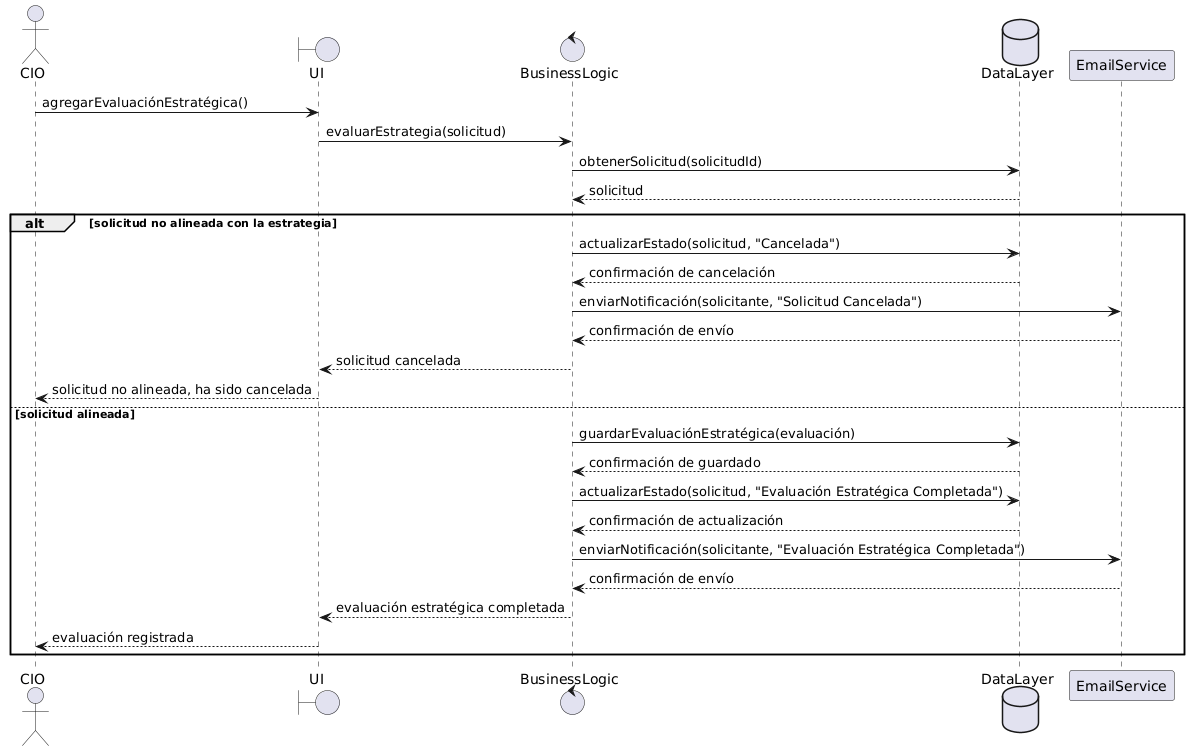

The diagram above was rendered by PlantUML. Its source (embedded in the PNG):
@startuml
actor CIO
boundary UI
control BusinessLogic
database DataLayer
participant EmailService

CIO -> UI : agregarEvaluaciónEstratégica()
UI -> BusinessLogic : evaluarEstrategia(solicitud)
BusinessLogic -> DataLayer : obtenerSolicitud(solicitudId)
DataLayer --> BusinessLogic : solicitud

alt solicitud no alineada con la estrategia
    BusinessLogic -> DataLayer : actualizarEstado(solicitud, "Cancelada")
    DataLayer --> BusinessLogic : confirmación de cancelación
    BusinessLogic -> EmailService : enviarNotificación(solicitante, "Solicitud Cancelada")
    EmailService --> BusinessLogic : confirmación de envío
    BusinessLogic --> UI : solicitud cancelada
    UI --> CIO : solicitud no alineada, ha sido cancelada
else solicitud alineada
    BusinessLogic -> DataLayer : guardarEvaluaciónEstratégica(evaluación)
    DataLayer --> BusinessLogic : confirmación de guardado
    BusinessLogic -> DataLayer : actualizarEstado(solicitud, "Evaluación Estratégica Completada")
    DataLayer --> BusinessLogic : confirmación de actualización
    BusinessLogic -> EmailService : enviarNotificación(solicitante, "Evaluación Estratégica Completada")
    EmailService --> BusinessLogic : confirmación de envío
    BusinessLogic --> UI : evaluación estratégica completada
    UI --> CIO : evaluación registrada
end
@enduml